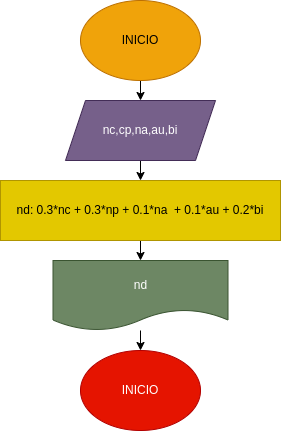

The diagram above was exported from draw.io. Its source (the exported page's mxGraphModel, read from the mxfile embedded in the PNG):
<mxGraphModel dx="662" dy="411" grid="1" gridSize="10" guides="1" tooltips="1" connect="1" arrows="1" fold="1" page="1" pageScale="1" pageWidth="827" pageHeight="1169" math="0" shadow="0">
  <root>
    <mxCell id="0" />
    <mxCell id="1" parent="0" />
    <mxCell id="4" value="" style="edgeStyle=none;html=1;" edge="1" parent="1" source="2" target="3">
      <mxGeometry relative="1" as="geometry" />
    </mxCell>
    <mxCell id="2" value="INICIO" style="ellipse;whiteSpace=wrap;html=1;fillColor=#f0a30a;fontColor=#000000;strokeColor=#BD7000;" vertex="1" parent="1">
      <mxGeometry x="240" width="120" height="80" as="geometry" />
    </mxCell>
    <mxCell id="6" value="" style="edgeStyle=none;html=1;" edge="1" parent="1" source="3" target="5">
      <mxGeometry relative="1" as="geometry" />
    </mxCell>
    <mxCell id="3" value="nc,cp,na,au,bi" style="shape=parallelogram;perimeter=parallelogramPerimeter;whiteSpace=wrap;html=1;fixedSize=1;fillColor=#76608a;fontColor=#ffffff;strokeColor=#432D57;" vertex="1" parent="1">
      <mxGeometry x="225" y="100" width="150" height="60" as="geometry" />
    </mxCell>
    <mxCell id="8" value="" style="edgeStyle=none;html=1;" edge="1" parent="1" source="5" target="7">
      <mxGeometry relative="1" as="geometry" />
    </mxCell>
    <mxCell id="5" value="nd: 0.3*nc + 0.3*np + 0.1*na&amp;nbsp; + 0.1*au + 0.2*bi" style="rounded=0;whiteSpace=wrap;html=1;fillColor=#e3c800;fontColor=#000000;strokeColor=#B09500;" vertex="1" parent="1">
      <mxGeometry x="160" y="180" width="280" height="60" as="geometry" />
    </mxCell>
    <mxCell id="10" value="" style="edgeStyle=none;html=1;" edge="1" parent="1" source="7" target="9">
      <mxGeometry relative="1" as="geometry" />
    </mxCell>
    <mxCell id="7" value="nd" style="shape=document;whiteSpace=wrap;html=1;boundedLbl=1;fillColor=#6d8764;fontColor=#ffffff;strokeColor=#3A5431;" vertex="1" parent="1">
      <mxGeometry x="212.5" y="260" width="175" height="70" as="geometry" />
    </mxCell>
    <mxCell id="9" value="INICIO" style="ellipse;whiteSpace=wrap;html=1;fillColor=#e51400;fontColor=#ffffff;strokeColor=#B20000;" vertex="1" parent="1">
      <mxGeometry x="240" y="350" width="120" height="80" as="geometry" />
    </mxCell>
  </root>
</mxGraphModel>